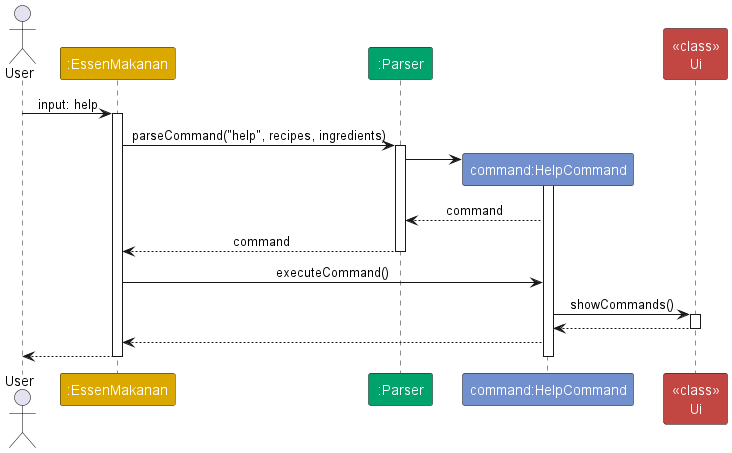

The diagram above was rendered by PlantUML. Its source (embedded in the PNG):
@startuml
!include style.puml
skinparam ArrowFontStyle plain

actor User

participant ":EssenMakanan" as EssenMakanan MAIN_COLOR
participant ":Parser" as Parser PARSER_COLOR
participant "command:HelpCommand" as HelpCommand COMMAND_COLOR
participant "<<class>>\nUi" as Ui INTERFACE_COLOR

User-> EssenMakanan : input: help
activate EssenMakanan

EssenMakanan -> Parser : parseCommand("help", recipes, ingredients)
activate Parser

create HelpCommand
Parser -> HelpCommand
activate HelpCommand


HelpCommand --> Parser : command

Parser --> EssenMakanan: command
deactivate Parser

EssenMakanan -> HelpCommand : executeCommand()

HelpCommand -> Ui : showCommands()
activate Ui

Ui --> HelpCommand
deactivate Ui

HelpCommand --> EssenMakanan

EssenMakanan --> User

deactivate HelpCommand

deactivate EssenMakanan

@enduml